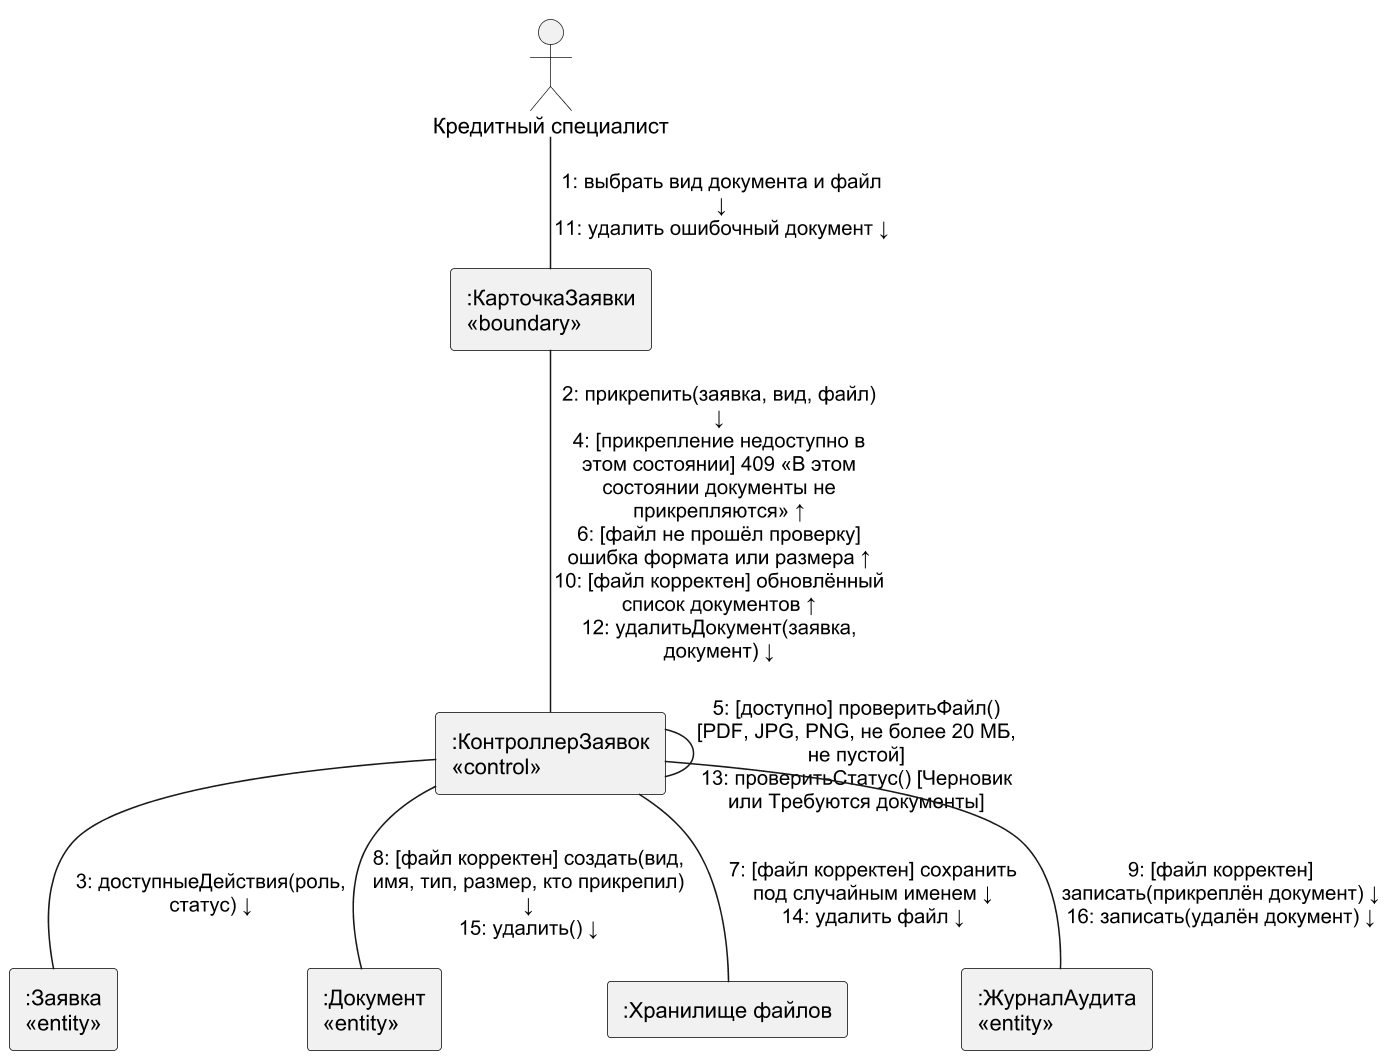

The diagram above was rendered by PlantUML. Its source (embedded in the PNG):
@startuml
!pragma layout smetana
skinparam dpi 150
skinparam defaultFontName Arial
skinparam shadowing false
skinparam monochrome true
skinparam rectangle {
 BorderColor black
}
actor "Кредитный специалист" as KS
rectangle ":КарточкаЗаявки\n«boundary»" as UI
rectangle ":КонтроллерЗаявок\n«control»" as C
rectangle ":Заявка\n«entity»" as AP
rectangle ":Документ\n«entity»" as D
rectangle ":Хранилище файлов" as FS
rectangle ":ЖурналАудита\n«entity»" as AU
KS -- UI : "1: выбрать вид документа и файл\n↓\n11: удалить ошибочный документ ↓"
UI -- C : "2: прикрепить(заявка, вид, файл)\n↓\n4: [прикрепление недоступно в\nэтом состоянии] 409 «В этом\nсостоянии документы не\nприкрепляются» ↑\n6: [файл не прошёл проверку]\nошибка формата или размера ↑\n10: [файл корректен] обновлённый\nсписок документов ↑\n12: удалитьДокумент(заявка,\nдокумент) ↓"
C -- AP : "3: доступныеДействия(роль,\nстатус) ↓"
C -- C : "5: [доступно] проверитьФайл()\n[PDF, JPG, PNG, не более 20 МБ,\nне пустой]\n13: проверитьСтатус() [Черновик\nили Требуются документы]"
C -- FS : "7: [файл корректен] сохранить\nпод случайным именем ↓\n14: удалить файл ↓"
C -- D : "8: [файл корректен] создать(вид,\nимя, тип, размер, кто прикрепил)\n↓\n15: удалить() ↓"
C -- AU : "9: [файл корректен]\nзаписать(прикреплён документ) ↓\n16: записать(удалён документ) ↓"
@enduml